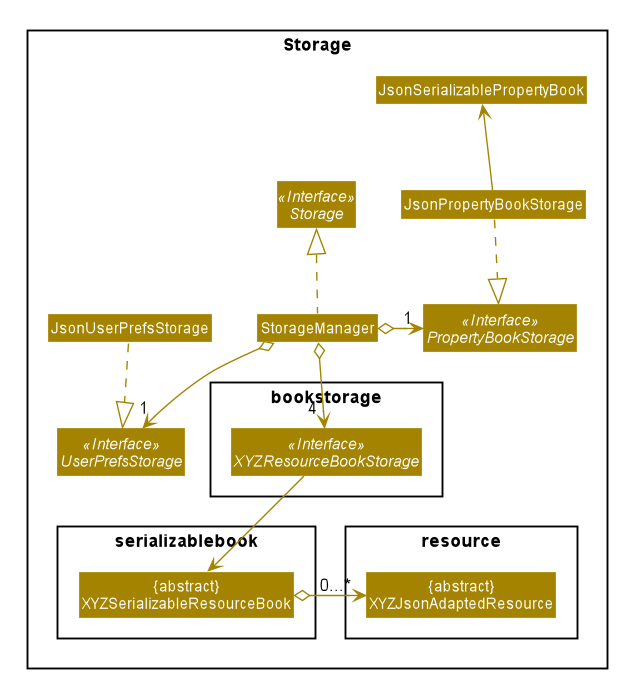

The diagram above was rendered by PlantUML. Its source (embedded in the PNG):
@startuml








skinparam BackgroundColor #FFFFFFF

skinparam Shadowing false

skinparam Class {
    FontColor #FFFFFF
    BorderThickness 1
    BorderColor #FFFFFF
    StereotypeFontColor #FFFFFF
    FontName Arial
}

skinparam Actor {
    BorderColor #000000
    Color #000000
    FontName Arial
}

skinparam Sequence {
    MessageAlign center
    BoxFontSize 15
    BoxPadding 0
    BoxFontColor #FFFFFF
    FontName Arial
}

skinparam Participant {
    FontColor #FFFFFFF
    Padding 20
}

skinparam MinClassWidth 50
skinparam ParticipantPadding 10
skinparam Shadowing false
skinparam DefaultTextAlignment center
skinparam packageStyle Rectangle

hide footbox
hide members
hide circle
skinparam arrowThickness 1.1
skinparam arrowColor #A38300
skinparam classBackgroundColor #A38300

package Storage {
    package bookstorage {
        Interface XYZResourceBookStorage <<Interface>>
    }

    package resource {
        class "{abstract}\nXYZJsonAdaptedResource"
    }

    package serializablebook {
        class "{abstract}\nXYZSerializableResourceBook"
    }

    Interface Storage <<Interface>>
    Interface UserPrefsStorage <<Interface>>
    Interface PropertyBookStorage <<Interface>>

    Class StorageManager
    Class JsonUserPrefsStorage
    class JsonPropertyBookStorage
    class JsonSerializablePropertyBook
}

StorageManager .up.|> Storage
StorageManager o--> "4 " XYZResourceBookStorage
StorageManager o--> "1" UserPrefsStorage
StorageManager o-> "1" PropertyBookStorage

"{abstract}\nXYZSerializableResourceBook" o-left-> "0...* " "{abstract}\nXYZJsonAdaptedResource"
XYZResourceBookStorage --> "{abstract}\nXYZSerializableResourceBook"

JsonUserPrefsStorage ..|> UserPrefsStorage
JsonPropertyBookStorage ..|> PropertyBookStorage
JsonPropertyBookStorage -up-> JsonSerializablePropertyBook
@enduml